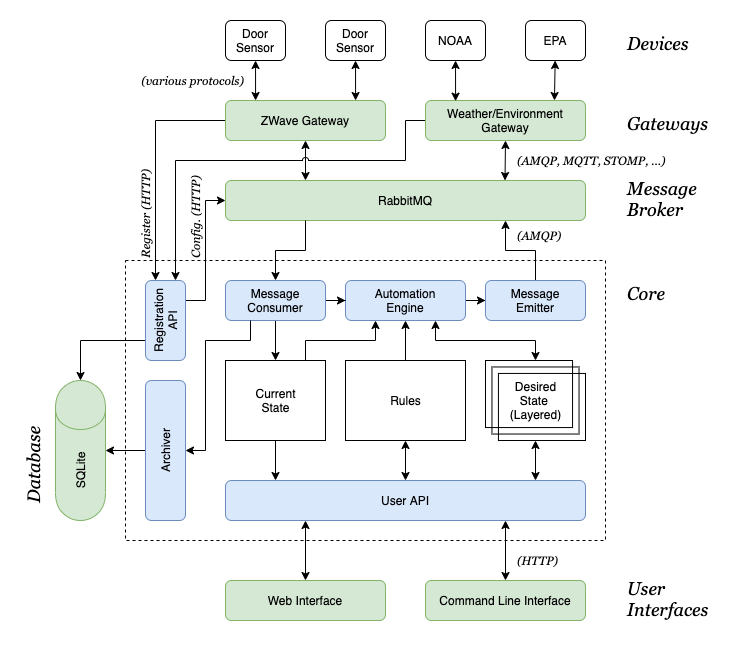

The diagram above was exported from draw.io. Its source (the exported page's mxGraphModel, read from the mxfile embedded in the PNG):
<mxGraphModel dx="946" dy="725" grid="1" gridSize="10" guides="1" tooltips="1" connect="1" arrows="1" fold="1" page="1" pageScale="1" pageWidth="850" pageHeight="1100" math="0" shadow="0">
  <root>
    <mxCell id="0" />
    <mxCell id="1" parent="0" />
    <mxCell id="R3oFiwPBxOHr03Vyc30n-56" value="" style="rounded=0;whiteSpace=wrap;html=1;align=left;fillColor=none;dashed=1;" parent="1" vertex="1">
      <mxGeometry x="180" y="340" width="480" height="280" as="geometry" />
    </mxCell>
    <mxCell id="MtfKd6-NrAOQEtamVdi_-2" value="RabbitMQ" style="rounded=1;whiteSpace=wrap;html=1;fillColor=#d5e8d4;strokeColor=#82b366;" parent="1" vertex="1">
      <mxGeometry x="280" y="260" width="360" height="40" as="geometry" />
    </mxCell>
    <mxCell id="MtfKd6-NrAOQEtamVdi_-3" value="User API" style="rounded=1;whiteSpace=wrap;html=1;fillColor=#dae8fc;strokeColor=#6c8ebf;" parent="1" vertex="1">
      <mxGeometry x="280" y="560" width="360" height="40" as="geometry" />
    </mxCell>
    <mxCell id="MtfKd6-NrAOQEtamVdi_-131" value="" style="edgeStyle=none;rounded=0;orthogonalLoop=1;jettySize=auto;html=1;startArrow=classic;startFill=1;endArrow=classic;endFill=1;" parent="1" source="MtfKd6-NrAOQEtamVdi_-15" edge="1">
      <mxGeometry relative="1" as="geometry">
        <mxPoint x="360" y="600" as="targetPoint" />
      </mxGeometry>
    </mxCell>
    <mxCell id="MtfKd6-NrAOQEtamVdi_-15" value="Web Interface&lt;br&gt;" style="rounded=1;whiteSpace=wrap;html=1;fillColor=#d5e8d4;strokeColor=#82b366;" parent="1" vertex="1">
      <mxGeometry x="280" y="660" width="160" height="40" as="geometry" />
    </mxCell>
    <mxCell id="MtfKd6-NrAOQEtamVdi_-130" value="" style="edgeStyle=none;rounded=0;orthogonalLoop=1;jettySize=auto;html=1;startArrow=classic;startFill=1;endArrow=classic;endFill=1;" parent="1" source="MtfKd6-NrAOQEtamVdi_-23" edge="1">
      <mxGeometry relative="1" as="geometry">
        <mxPoint x="560" y="600" as="targetPoint" />
      </mxGeometry>
    </mxCell>
    <mxCell id="MtfKd6-NrAOQEtamVdi_-23" value="Command Line Interface&lt;br&gt;" style="rounded=1;whiteSpace=wrap;html=1;fillColor=#d5e8d4;align=center;strokeColor=#82b366;" parent="1" vertex="1">
      <mxGeometry x="480" y="660" width="160" height="40" as="geometry" />
    </mxCell>
    <mxCell id="R3oFiwPBxOHr03Vyc30n-52" value="" style="edgeStyle=orthogonalEdgeStyle;rounded=0;jumpStyle=arc;orthogonalLoop=1;jettySize=auto;html=1;startArrow=classic;startFill=1;endArrow=classic;endFill=1;" parent="1" source="MtfKd6-NrAOQEtamVdi_-30" target="MtfKd6-NrAOQEtamVdi_-3" edge="1">
      <mxGeometry relative="1" as="geometry">
        <Array as="points">
          <mxPoint x="590" y="590" />
          <mxPoint x="590" y="590" />
        </Array>
      </mxGeometry>
    </mxCell>
    <mxCell id="MtfKd6-NrAOQEtamVdi_-30" value="Desired&lt;br&gt;State &lt;br&gt;(Layered)" style="verticalLabelPosition=middle;verticalAlign=middle;html=1;shape=mxgraph.basic.layered_rect;dx=12.94;outlineConnect=0;fillColor=none;align=center;labelPosition=center;horizontal=1;" parent="1" vertex="1">
      <mxGeometry x="540" y="440" width="100" height="80" as="geometry" />
    </mxCell>
    <mxCell id="R3oFiwPBxOHr03Vyc30n-51" value="" style="edgeStyle=orthogonalEdgeStyle;rounded=0;jumpStyle=arc;orthogonalLoop=1;jettySize=auto;html=1;startArrow=none;startFill=0;endArrow=classic;endFill=1;" parent="1" source="MtfKd6-NrAOQEtamVdi_-35" target="MtfKd6-NrAOQEtamVdi_-3" edge="1">
      <mxGeometry relative="1" as="geometry">
        <Array as="points">
          <mxPoint x="330" y="590" />
          <mxPoint x="330" y="590" />
        </Array>
      </mxGeometry>
    </mxCell>
    <mxCell id="MtfKd6-NrAOQEtamVdi_-35" value="Current&lt;br&gt;State" style="verticalLabelPosition=middle;verticalAlign=middle;html=1;shape=mxgraph.basic.rect;fillColor=#ffffff;fillColor2=none;strokeColor=#000000;strokeWidth=1;size=20;indent=5;align=center;labelPosition=center;horizontal=1;" parent="1" vertex="1">
      <mxGeometry x="280" y="440" width="100" height="80" as="geometry" />
    </mxCell>
    <mxCell id="R3oFiwPBxOHr03Vyc30n-50" value="" style="edgeStyle=orthogonalEdgeStyle;rounded=0;jumpStyle=arc;orthogonalLoop=1;jettySize=auto;html=1;startArrow=classic;startFill=1;endArrow=classic;endFill=1;" parent="1" source="MtfKd6-NrAOQEtamVdi_-87" target="MtfKd6-NrAOQEtamVdi_-3" edge="1">
      <mxGeometry relative="1" as="geometry">
        <Array as="points">
          <mxPoint x="460" y="580" />
          <mxPoint x="460" y="580" />
        </Array>
      </mxGeometry>
    </mxCell>
    <mxCell id="W3caJ7bFQQksKsSQUs8t-7" value="" style="edgeStyle=orthogonalEdgeStyle;rounded=0;orthogonalLoop=1;jettySize=auto;html=1;startArrow=none;startFill=0;endArrow=classic;endFill=1;" edge="1" parent="1" source="MtfKd6-NrAOQEtamVdi_-87" target="MtfKd6-NrAOQEtamVdi_-88">
      <mxGeometry relative="1" as="geometry" />
    </mxCell>
    <mxCell id="MtfKd6-NrAOQEtamVdi_-87" value="Rules&lt;br&gt;" style="verticalLabelPosition=middle;verticalAlign=middle;html=1;shape=mxgraph.basic.rect;fillColor=#ffffff;fillColor2=none;strokeColor=#000000;strokeWidth=1;size=20;indent=5;align=center;labelPosition=center;" parent="1" vertex="1">
      <mxGeometry x="400" y="440" width="120" height="80" as="geometry" />
    </mxCell>
    <mxCell id="W3caJ7bFQQksKsSQUs8t-8" value="" style="edgeStyle=orthogonalEdgeStyle;rounded=0;orthogonalLoop=1;jettySize=auto;html=1;startArrow=none;startFill=0;endArrow=classic;endFill=1;" edge="1" parent="1" source="MtfKd6-NrAOQEtamVdi_-88" target="R3oFiwPBxOHr03Vyc30n-9">
      <mxGeometry relative="1" as="geometry" />
    </mxCell>
    <mxCell id="W3caJ7bFQQksKsSQUs8t-12" style="edgeStyle=orthogonalEdgeStyle;rounded=0;orthogonalLoop=1;jettySize=auto;html=1;exitX=0.25;exitY=1;exitDx=0;exitDy=0;startArrow=classic;startFill=1;endArrow=none;endFill=0;" edge="1" parent="1" source="MtfKd6-NrAOQEtamVdi_-88">
      <mxGeometry relative="1" as="geometry">
        <mxPoint x="360" y="440" as="targetPoint" />
      </mxGeometry>
    </mxCell>
    <mxCell id="W3caJ7bFQQksKsSQUs8t-13" style="edgeStyle=orthogonalEdgeStyle;rounded=0;orthogonalLoop=1;jettySize=auto;html=1;exitX=0.75;exitY=1;exitDx=0;exitDy=0;startArrow=classic;startFill=1;endArrow=classic;endFill=1;" edge="1" parent="1" source="MtfKd6-NrAOQEtamVdi_-88">
      <mxGeometry relative="1" as="geometry">
        <mxPoint x="590" y="440" as="targetPoint" />
        <Array as="points">
          <mxPoint x="490" y="420" />
          <mxPoint x="590" y="420" />
          <mxPoint x="590" y="440" />
        </Array>
      </mxGeometry>
    </mxCell>
    <mxCell id="MtfKd6-NrAOQEtamVdi_-88" value="Automation&lt;br&gt;Engine&lt;br&gt;" style="rounded=1;whiteSpace=wrap;html=1;fillColor=#dae8fc;align=center;strokeColor=#6c8ebf;" parent="1" vertex="1">
      <mxGeometry x="400" y="360" width="120" height="40" as="geometry" />
    </mxCell>
    <mxCell id="MtfKd6-NrAOQEtamVdi_-129" value="" style="edgeStyle=none;rounded=0;orthogonalLoop=1;jettySize=auto;html=1;startArrow=classic;startFill=1;endArrow=classic;endFill=1;" parent="1" source="MtfKd6-NrAOQEtamVdi_-122" edge="1">
      <mxGeometry relative="1" as="geometry">
        <mxPoint x="360" y="260" as="targetPoint" />
      </mxGeometry>
    </mxCell>
    <mxCell id="YAmyOLTushULiPfH58Q6-3" style="edgeStyle=orthogonalEdgeStyle;rounded=0;jumpStyle=arc;orthogonalLoop=1;jettySize=auto;html=1;exitX=0;exitY=0.5;exitDx=0;exitDy=0;entryX=0.25;entryY=0;entryDx=0;entryDy=0;" parent="1" source="MtfKd6-NrAOQEtamVdi_-122" target="R3oFiwPBxOHr03Vyc30n-28" edge="1">
      <mxGeometry relative="1" as="geometry" />
    </mxCell>
    <mxCell id="MtfKd6-NrAOQEtamVdi_-122" value="ZWave Gateway&lt;br&gt;" style="rounded=1;whiteSpace=wrap;html=1;fillColor=#d5e8d4;strokeColor=#82b366;" parent="1" vertex="1">
      <mxGeometry x="280" y="180" width="160" height="40" as="geometry" />
    </mxCell>
    <mxCell id="MtfKd6-NrAOQEtamVdi_-126" value="" style="edgeStyle=none;rounded=0;orthogonalLoop=1;jettySize=auto;html=1;startArrow=classic;startFill=1;endArrow=classic;endFill=1;entryX=0.188;entryY=0;entryDx=0;entryDy=0;entryPerimeter=0;" parent="1" source="MtfKd6-NrAOQEtamVdi_-123" target="MtfKd6-NrAOQEtamVdi_-122" edge="1">
      <mxGeometry relative="1" as="geometry">
        <mxPoint x="310" y="130" as="targetPoint" />
      </mxGeometry>
    </mxCell>
    <mxCell id="MtfKd6-NrAOQEtamVdi_-123" value="Door&lt;br&gt;Sensor&lt;br&gt;" style="rounded=1;whiteSpace=wrap;html=1;" parent="1" vertex="1">
      <mxGeometry x="280" y="100" width="60" height="40" as="geometry" />
    </mxCell>
    <mxCell id="MtfKd6-NrAOQEtamVdi_-125" value="" style="edgeStyle=none;rounded=0;orthogonalLoop=1;jettySize=auto;html=1;startArrow=classic;startFill=1;endArrow=classic;endFill=1;entryX=0.813;entryY=0;entryDx=0;entryDy=0;entryPerimeter=0;" parent="1" source="MtfKd6-NrAOQEtamVdi_-124" target="MtfKd6-NrAOQEtamVdi_-122" edge="1">
      <mxGeometry relative="1" as="geometry">
        <mxPoint x="410" y="140" as="targetPoint" />
      </mxGeometry>
    </mxCell>
    <mxCell id="MtfKd6-NrAOQEtamVdi_-124" value="Door&lt;br&gt;Sensor&lt;br&gt;" style="rounded=1;whiteSpace=wrap;html=1;" parent="1" vertex="1">
      <mxGeometry x="380" y="100" width="60" height="40" as="geometry" />
    </mxCell>
    <mxCell id="YAmyOLTushULiPfH58Q6-4" style="edgeStyle=orthogonalEdgeStyle;rounded=0;jumpStyle=arc;orthogonalLoop=1;jettySize=auto;html=1;exitX=0;exitY=0.5;exitDx=0;exitDy=0;entryX=0.75;entryY=0;entryDx=0;entryDy=0;" parent="1" source="OB2HOh7Wm_sJz5mUgPdf-1" target="R3oFiwPBxOHr03Vyc30n-28" edge="1">
      <mxGeometry relative="1" as="geometry">
        <Array as="points">
          <mxPoint x="460" y="200" />
          <mxPoint x="460" y="240" />
          <mxPoint x="230" y="240" />
        </Array>
      </mxGeometry>
    </mxCell>
    <mxCell id="OB2HOh7Wm_sJz5mUgPdf-1" value="Weather/Environment Gateway&lt;br&gt;" style="rounded=1;whiteSpace=wrap;html=1;fillColor=#d5e8d4;strokeColor=#82b366;" parent="1" vertex="1">
      <mxGeometry x="480" y="180" width="160" height="40" as="geometry" />
    </mxCell>
    <mxCell id="OB2HOh7Wm_sJz5mUgPdf-2" value="" style="edgeStyle=none;rounded=0;orthogonalLoop=1;jettySize=auto;html=1;startArrow=classic;startFill=1;endArrow=classic;endFill=1;entryX=0.188;entryY=0.017;entryDx=0;entryDy=0;entryPerimeter=0;" parent="1" source="OB2HOh7Wm_sJz5mUgPdf-3" target="OB2HOh7Wm_sJz5mUgPdf-1" edge="1">
      <mxGeometry relative="1" as="geometry">
        <mxPoint x="510" y="130" as="targetPoint" />
      </mxGeometry>
    </mxCell>
    <mxCell id="OB2HOh7Wm_sJz5mUgPdf-3" value="NOAA&lt;br&gt;" style="rounded=1;whiteSpace=wrap;html=1;" parent="1" vertex="1">
      <mxGeometry x="480" y="100" width="60" height="40" as="geometry" />
    </mxCell>
    <mxCell id="OB2HOh7Wm_sJz5mUgPdf-4" value="" style="edgeStyle=none;rounded=0;orthogonalLoop=1;jettySize=auto;html=1;startArrow=classic;startFill=1;endArrow=classic;endFill=1;entryX=0.806;entryY=0;entryDx=0;entryDy=0;entryPerimeter=0;" parent="1" source="OB2HOh7Wm_sJz5mUgPdf-5" target="OB2HOh7Wm_sJz5mUgPdf-1" edge="1">
      <mxGeometry relative="1" as="geometry">
        <mxPoint x="610" y="140" as="targetPoint" />
      </mxGeometry>
    </mxCell>
    <mxCell id="OB2HOh7Wm_sJz5mUgPdf-5" value="EPA&lt;br&gt;" style="rounded=1;whiteSpace=wrap;html=1;" parent="1" vertex="1">
      <mxGeometry x="580" y="100" width="60" height="40" as="geometry" />
    </mxCell>
    <mxCell id="OB2HOh7Wm_sJz5mUgPdf-12" value="" style="edgeStyle=none;rounded=0;orthogonalLoop=1;jettySize=auto;html=1;startArrow=classic;startFill=1;endArrow=classic;endFill=1;" parent="1" edge="1">
      <mxGeometry relative="1" as="geometry">
        <mxPoint x="559.5" y="260" as="targetPoint" />
        <mxPoint x="560" y="220" as="sourcePoint" />
      </mxGeometry>
    </mxCell>
    <mxCell id="uU05n5d9MdpaISkNptbO-14" value="" style="edgeStyle=orthogonalEdgeStyle;rounded=0;orthogonalLoop=1;jettySize=auto;html=1;" parent="1" edge="1">
      <mxGeometry relative="1" as="geometry">
        <Array as="points">
          <mxPoint x="120" y="410" />
          <mxPoint x="120" y="410" />
        </Array>
        <mxPoint x="160" y="410" as="sourcePoint" />
      </mxGeometry>
    </mxCell>
    <mxCell id="QIztM4St6ZhZZ24SG2eG-1" value="&lt;font style=&quot;font-size: 18px;&quot;&gt;&lt;span style=&quot;font-size: 18px;&quot;&gt;&lt;i style=&quot;font-size: 18px;&quot;&gt;Devices&lt;/i&gt;&lt;/span&gt;&lt;/font&gt;" style="text;html=1;resizable=0;points=[];autosize=1;align=left;verticalAlign=top;spacingTop=-4;fontStyle=0;fontFamily=Georgia;fontSize=18;" parent="1" vertex="1">
      <mxGeometry x="680" y="110" width="80" height="20" as="geometry" />
    </mxCell>
    <mxCell id="QIztM4St6ZhZZ24SG2eG-2" value="&lt;font style=&quot;font-size: 18px;&quot;&gt;&lt;span style=&quot;font-size: 18px;&quot;&gt;&lt;i style=&quot;font-size: 18px;&quot;&gt;Gateways&lt;/i&gt;&lt;/span&gt;&lt;/font&gt;" style="text;html=1;resizable=0;points=[];autosize=1;align=left;verticalAlign=top;spacingTop=-4;fontStyle=0;fontFamily=Georgia;fontSize=18;" parent="1" vertex="1">
      <mxGeometry x="680" y="190" width="90" height="20" as="geometry" />
    </mxCell>
    <mxCell id="QIztM4St6ZhZZ24SG2eG-3" value="&lt;font style=&quot;font-size: 18px&quot;&gt;&lt;span style=&quot;font-size: 18px&quot;&gt;&lt;i style=&quot;font-size: 18px&quot;&gt;Message &lt;br&gt;Broker&lt;br&gt;&lt;/i&gt;&lt;/span&gt;&lt;/font&gt;" style="text;html=1;resizable=0;points=[];autosize=1;align=left;verticalAlign=top;spacingTop=-4;fontStyle=0;fontFamily=Georgia;fontSize=18;" parent="1" vertex="1">
      <mxGeometry x="680" y="255" width="90" height="50" as="geometry" />
    </mxCell>
    <mxCell id="QIztM4St6ZhZZ24SG2eG-4" value="&lt;span style=&quot;font-size: 18px&quot;&gt;&lt;span style=&quot;font-size: 18px&quot;&gt;&lt;i style=&quot;font-size: 18px&quot;&gt;User &lt;br&gt;Interfaces&lt;/i&gt;&lt;/span&gt;&lt;/span&gt;" style="text;html=1;resizable=0;points=[];autosize=1;align=left;verticalAlign=top;spacingTop=-4;fontStyle=0;fontFamily=Georgia;fontSize=18;" parent="1" vertex="1">
      <mxGeometry x="680" y="655" width="100" height="50" as="geometry" />
    </mxCell>
    <mxCell id="R3oFiwPBxOHr03Vyc30n-2" value="&lt;font face=&quot;Georgia&quot; style=&quot;font-size: 12px&quot;&gt;&lt;i&gt;(various protocols)&lt;/i&gt;&lt;/font&gt;" style="text;html=1;align=right;verticalAlign=middle;resizable=0;points=[];autosize=1;" parent="1" vertex="1">
      <mxGeometry x="180" y="150" width="120" height="20" as="geometry" />
    </mxCell>
    <mxCell id="R3oFiwPBxOHr03Vyc30n-3" value="&lt;font face=&quot;Georgia&quot; style=&quot;font-size: 12px&quot;&gt;&lt;i&gt;(AMQP, MQTT, STOMP, ...)&lt;/i&gt;&lt;/font&gt;" style="text;html=1;align=left;verticalAlign=middle;resizable=0;points=[];autosize=1;" parent="1" vertex="1">
      <mxGeometry x="570" y="230" width="160" height="20" as="geometry" />
    </mxCell>
    <mxCell id="R3oFiwPBxOHr03Vyc30n-7" value="&lt;font face=&quot;Georgia&quot; style=&quot;font-size: 12px&quot;&gt;&lt;i&gt;(AMQP)&lt;/i&gt;&lt;/font&gt;" style="text;html=1;align=left;verticalAlign=middle;resizable=0;points=[];autosize=1;" parent="1" vertex="1">
      <mxGeometry x="570" y="305" width="60" height="20" as="geometry" />
    </mxCell>
    <mxCell id="R3oFiwPBxOHr03Vyc30n-27" value="" style="edgeStyle=orthogonalEdgeStyle;rounded=0;orthogonalLoop=1;jettySize=auto;html=1;" parent="1" target="R3oFiwPBxOHr03Vyc30n-8" edge="1">
      <mxGeometry relative="1" as="geometry">
        <mxPoint x="360" y="300" as="sourcePoint" />
      </mxGeometry>
    </mxCell>
    <mxCell id="W3caJ7bFQQksKsSQUs8t-9" value="" style="edgeStyle=orthogonalEdgeStyle;rounded=0;orthogonalLoop=1;jettySize=auto;html=1;startArrow=none;startFill=0;endArrow=classic;endFill=1;" edge="1" parent="1" source="R3oFiwPBxOHr03Vyc30n-8" target="MtfKd6-NrAOQEtamVdi_-35">
      <mxGeometry relative="1" as="geometry" />
    </mxCell>
    <mxCell id="W3caJ7bFQQksKsSQUs8t-10" value="" style="edgeStyle=orthogonalEdgeStyle;rounded=0;orthogonalLoop=1;jettySize=auto;html=1;startArrow=none;startFill=0;endArrow=classic;endFill=1;" edge="1" parent="1" source="R3oFiwPBxOHr03Vyc30n-8" target="MtfKd6-NrAOQEtamVdi_-88">
      <mxGeometry relative="1" as="geometry" />
    </mxCell>
    <mxCell id="R3oFiwPBxOHr03Vyc30n-8" value="Message&lt;br&gt;Consumer" style="rounded=1;whiteSpace=wrap;html=1;fillColor=#dae8fc;align=center;strokeColor=#6c8ebf;" parent="1" vertex="1">
      <mxGeometry x="280" y="360" width="100" height="40" as="geometry" />
    </mxCell>
    <mxCell id="R3oFiwPBxOHr03Vyc30n-24" value="" style="edgeStyle=orthogonalEdgeStyle;rounded=0;orthogonalLoop=1;jettySize=auto;html=1;" parent="1" source="R3oFiwPBxOHr03Vyc30n-9" edge="1">
      <mxGeometry relative="1" as="geometry">
        <mxPoint x="560" y="300" as="targetPoint" />
      </mxGeometry>
    </mxCell>
    <mxCell id="R3oFiwPBxOHr03Vyc30n-9" value="Message&lt;br&gt;Emitter" style="rounded=1;whiteSpace=wrap;html=1;fillColor=#dae8fc;align=center;strokeColor=#6c8ebf;" parent="1" vertex="1">
      <mxGeometry x="540" y="360" width="100" height="40" as="geometry" />
    </mxCell>
    <mxCell id="QWrvrW-KcpCRDIlNzF4v-3" style="edgeStyle=orthogonalEdgeStyle;rounded=0;orthogonalLoop=1;jettySize=auto;html=1;exitX=1;exitY=0.25;exitDx=0;exitDy=0;entryX=0;entryY=0.5;entryDx=0;entryDy=0;" parent="1" source="R3oFiwPBxOHr03Vyc30n-28" target="MtfKd6-NrAOQEtamVdi_-2" edge="1">
      <mxGeometry relative="1" as="geometry" />
    </mxCell>
    <mxCell id="YAmyOLTushULiPfH58Q6-5" style="edgeStyle=orthogonalEdgeStyle;rounded=0;jumpStyle=arc;orthogonalLoop=1;jettySize=auto;html=1;exitX=0;exitY=0.75;exitDx=0;exitDy=0;entryX=0.5;entryY=0;entryDx=0;entryDy=0;" parent="1" source="R3oFiwPBxOHr03Vyc30n-28" target="R3oFiwPBxOHr03Vyc30n-39" edge="1">
      <mxGeometry relative="1" as="geometry">
        <Array as="points">
          <mxPoint x="135" y="420" />
        </Array>
      </mxGeometry>
    </mxCell>
    <mxCell id="R3oFiwPBxOHr03Vyc30n-28" value="Registration API" style="rounded=1;whiteSpace=wrap;html=1;fillColor=#dae8fc;align=center;strokeColor=#6c8ebf;horizontal=0;" parent="1" vertex="1">
      <mxGeometry x="200" y="360" width="40" height="80" as="geometry" />
    </mxCell>
    <mxCell id="R3oFiwPBxOHr03Vyc30n-29" value="&lt;font face=&quot;Georgia&quot; style=&quot;font-size: 12px&quot;&gt;&lt;i&gt;(HTTP)&lt;/i&gt;&lt;/font&gt;" style="text;html=1;align=left;verticalAlign=middle;resizable=0;points=[];autosize=1;" parent="1" vertex="1">
      <mxGeometry x="570" y="630" width="60" height="20" as="geometry" />
    </mxCell>
    <mxCell id="R3oFiwPBxOHr03Vyc30n-37" value="&lt;font face=&quot;Georgia&quot; style=&quot;font-size: 12px&quot;&gt;&lt;i&gt;Register (HTTP)&lt;/i&gt;&lt;/font&gt;" style="text;html=1;align=left;verticalAlign=middle;resizable=0;points=[];autosize=1;rotation=-90;" parent="1" vertex="1">
      <mxGeometry x="150" y="280" width="100" height="20" as="geometry" />
    </mxCell>
    <mxCell id="R3oFiwPBxOHr03Vyc30n-39" value="SQLite" style="shape=cylinder;whiteSpace=wrap;html=1;boundedLbl=1;backgroundOutline=1;align=center;horizontal=0;fillColor=#d5e8d4;strokeColor=#82b366;" parent="1" vertex="1">
      <mxGeometry x="110" y="460" width="50" height="140" as="geometry" />
    </mxCell>
    <mxCell id="R3oFiwPBxOHr03Vyc30n-57" value="&lt;font style=&quot;font-size: 18px&quot;&gt;&lt;span style=&quot;font-size: 18px&quot;&gt;&lt;i style=&quot;font-size: 18px&quot;&gt;Core&lt;br&gt;&lt;/i&gt;&lt;/span&gt;&lt;/font&gt;" style="text;html=1;resizable=0;points=[];autosize=1;align=left;verticalAlign=top;spacingTop=-4;fontStyle=0;fontFamily=Georgia;fontSize=18;" parent="1" vertex="1">
      <mxGeometry x="680" y="360" width="50" height="20" as="geometry" />
    </mxCell>
    <mxCell id="QWrvrW-KcpCRDIlNzF4v-4" value="&lt;font face=&quot;Georgia&quot; style=&quot;font-size: 12px&quot;&gt;&lt;i&gt;Config. (HTTP)&lt;/i&gt;&lt;/font&gt;" style="text;html=1;align=left;verticalAlign=middle;resizable=0;points=[];autosize=1;rotation=-90;" parent="1" vertex="1">
      <mxGeometry x="200" y="280" width="100" height="20" as="geometry" />
    </mxCell>
    <mxCell id="W3caJ7bFQQksKsSQUs8t-16" value="" style="edgeStyle=orthogonalEdgeStyle;rounded=0;orthogonalLoop=1;jettySize=auto;html=1;startArrow=none;startFill=0;endArrow=classic;endFill=1;" edge="1" parent="1" source="QWrvrW-KcpCRDIlNzF4v-6" target="R3oFiwPBxOHr03Vyc30n-39">
      <mxGeometry relative="1" as="geometry" />
    </mxCell>
    <mxCell id="W3caJ7bFQQksKsSQUs8t-17" style="edgeStyle=orthogonalEdgeStyle;rounded=0;orthogonalLoop=1;jettySize=auto;html=1;exitX=1;exitY=0.5;exitDx=0;exitDy=0;entryX=0.25;entryY=1;entryDx=0;entryDy=0;startArrow=classic;startFill=1;endArrow=none;endFill=0;" edge="1" parent="1" source="QWrvrW-KcpCRDIlNzF4v-6" target="R3oFiwPBxOHr03Vyc30n-8">
      <mxGeometry relative="1" as="geometry">
        <Array as="points">
          <mxPoint x="260" y="530" />
          <mxPoint x="260" y="420" />
          <mxPoint x="305" y="420" />
        </Array>
      </mxGeometry>
    </mxCell>
    <mxCell id="QWrvrW-KcpCRDIlNzF4v-6" value="Archiver" style="rounded=1;whiteSpace=wrap;html=1;fillColor=#dae8fc;align=center;strokeColor=#6c8ebf;horizontal=0;" parent="1" vertex="1">
      <mxGeometry x="200" y="460" width="40" height="140" as="geometry" />
    </mxCell>
    <mxCell id="YAmyOLTushULiPfH58Q6-6" value="&lt;font style=&quot;font-size: 18px&quot;&gt;&lt;span style=&quot;font-size: 18px&quot;&gt;&lt;i style=&quot;font-size: 18px&quot;&gt;Database&lt;br&gt;&lt;/i&gt;&lt;/span&gt;&lt;/font&gt;" style="text;html=1;resizable=0;points=[];autosize=1;align=left;verticalAlign=top;spacingTop=-4;fontStyle=0;fontFamily=Georgia;fontSize=18;horizontal=1;rotation=-90;" parent="1" vertex="1">
      <mxGeometry x="40" y="530" width="90" height="20" as="geometry" />
    </mxCell>
  </root>
</mxGraphModel>